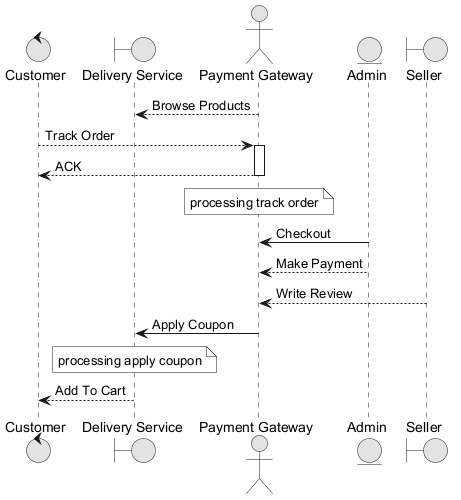

The diagram above was rendered by PlantUML. Its source (embedded in the PNG):
@startuml
skinparam monochrome true
control "Customer" as C
boundary "Delivery Service" as DS
actor "Payment Gateway" as PG
entity "Admin" as A
boundary "Seller" as S
PG --> DS : Browse Products
C --> PG : Track Order
activate PG
PG --> C : ACK
deactivate PG
note over PG : processing track order
A -> PG : Checkout
A --> PG : Make Payment
S --> PG : Write Review
PG -> DS : Apply Coupon
note over DS : processing apply coupon
DS --> C : Add To Cart
@enduml